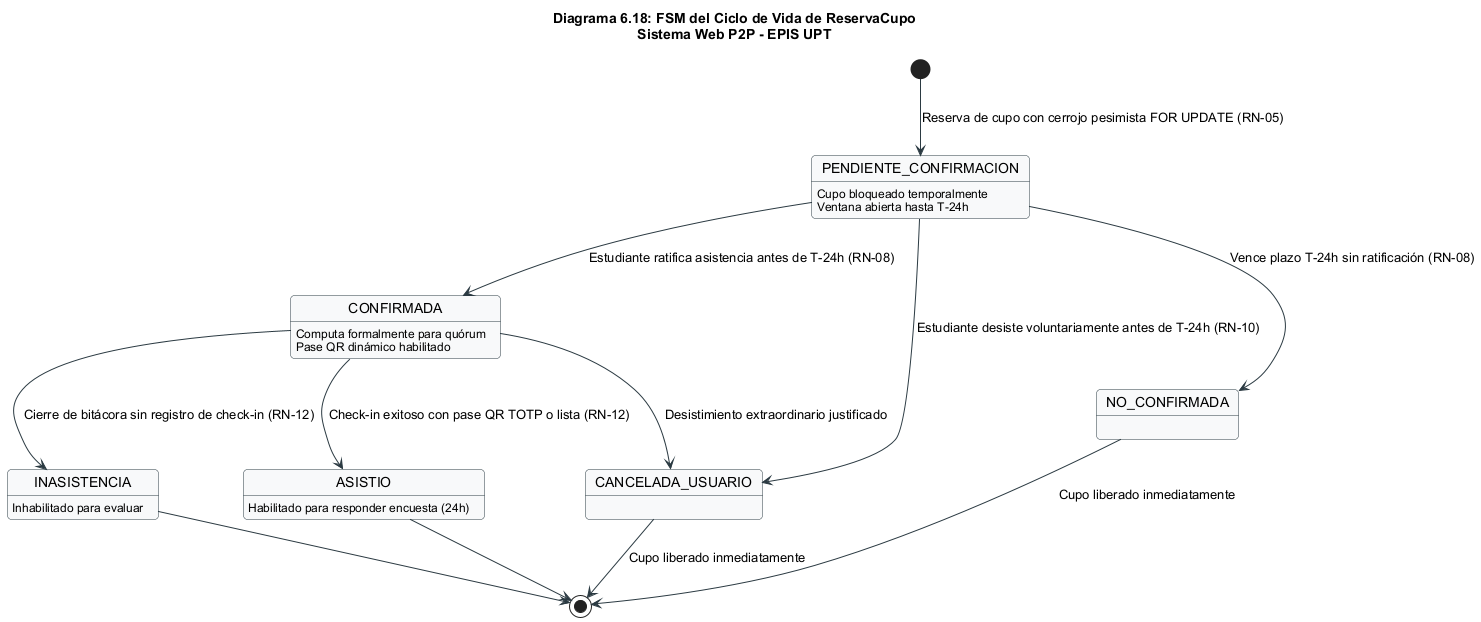

The diagram above was rendered by PlantUML. Its source (embedded in the PNG):
@startuml
title Diagrama 6.18: FSM del Ciclo de Vida de ReservaCupo\nSistema Web P2P - EPIS UPT

skinparam shadowing false
skinparam roundcorner 8
skinparam defaultFontName Arial
skinparam fontSize 11

skinparam state {
    BackgroundColor #F8F9FA
    BorderColor #2B3A42
    ArrowColor #2B3A42
}

[*] --> PENDIENTE_CONFIRMACION : Reserva de cupo con cerrojo pesimista FOR UPDATE (RN-05)

state PENDIENTE_CONFIRMACION {
  PENDIENTE_CONFIRMACION : Cupo bloqueado temporalmente
  PENDIENTE_CONFIRMACION : Ventana abierta hasta T-24h
}

PENDIENTE_CONFIRMACION --> CONFIRMADA : Estudiante ratifica asistencia antes de T-24h (RN-08)
PENDIENTE_CONFIRMACION --> CANCELADA_USUARIO : Estudiante desiste voluntariamente antes de T-24h (RN-10)
PENDIENTE_CONFIRMACION --> NO_CONFIRMADA : Vence plazo T-24h sin ratificación (RN-08)

state CONFIRMADA {
  CONFIRMADA : Computa formalmente para quórum
  CONFIRMADA : Pase QR dinámico habilitado
}

CONFIRMADA --> CANCELADA_USUARIO : Desistimiento extraordinario justificado
CONFIRMADA --> ASISTIO : Check-in exitoso con pase QR TOTP o lista (RN-12)
CONFIRMADA --> INASISTENCIA : Cierre de bitácora sin registro de check-in (RN-12)

state ASISTIO {
  ASISTIO : Habilitado para responder encuesta (24h)
}

state INASISTENCIA {
  INASISTENCIA : Inhabilitado para evaluar
}

NO_CONFIRMADA --> [*] : Cupo liberado inmediatamente
CANCELADA_USUARIO --> [*] : Cupo liberado inmediatamente
ASISTIO --> [*]
INASISTENCIA --> [*]
@enduml